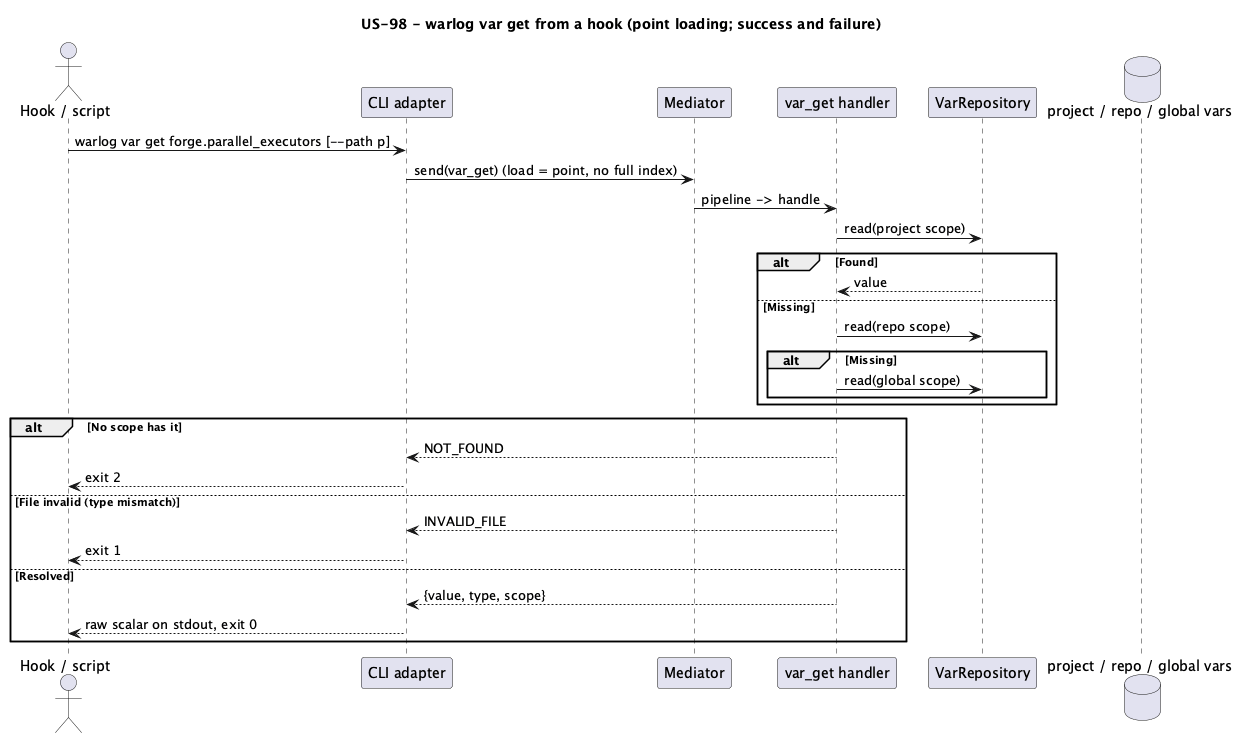

The diagram above was rendered by PlantUML. Its source (embedded in the PNG):
@startuml
title US-98 - warlog var get from a hook (point loading; success and failure)
actor "Hook / script" as h
participant "CLI adapter" as cli
participant "Mediator" as med
participant "var_get handler" as hd
participant "VarRepository" as vr
database "project / repo / global vars" as fs
h -> cli: warlog var get forge.parallel_executors [--path p]
cli -> med: send(var_get) (load = point, no full index)
med -> hd: pipeline -> handle
hd -> vr: read(project scope)
alt Found
  vr --> hd: value
else Missing
  hd -> vr: read(repo scope)
  alt Missing
    hd -> vr: read(global scope)
  end
end
alt No scope has it
  hd --> cli: NOT_FOUND
  cli --> h: exit 2
else File invalid (type mismatch)
  hd --> cli: INVALID_FILE
  cli --> h: exit 1
else Resolved
  hd --> cli: {value, type, scope}
  cli --> h: raw scalar on stdout, exit 0
end
@enduml